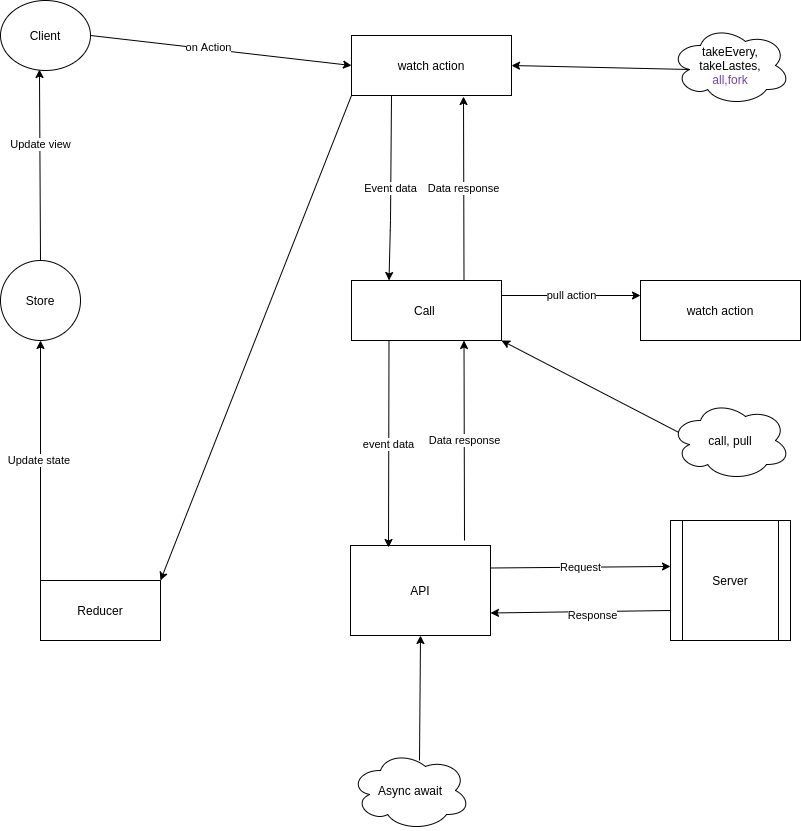

The diagram above was exported from draw.io. Its source (the exported page's mxGraphModel, read from the mxfile embedded in the PNG):
<mxGraphModel dx="1046" dy="687" grid="1" gridSize="10" guides="1" tooltips="1" connect="1" arrows="1" fold="1" page="1" pageScale="1" pageWidth="827" pageHeight="1169" math="0" shadow="0">
  <root>
    <mxCell id="0" />
    <mxCell id="1" parent="0" />
    <mxCell id="qom_w1Pk5MSnuKjZTsUv-1" value="Client" style="ellipse;whiteSpace=wrap;html=1;" vertex="1" parent="1">
      <mxGeometry x="20" y="20" width="90" height="70" as="geometry" />
    </mxCell>
    <mxCell id="qom_w1Pk5MSnuKjZTsUv-2" value="watch action" style="rounded=0;whiteSpace=wrap;html=1;" vertex="1" parent="1">
      <mxGeometry x="371" y="55" width="160" height="60" as="geometry" />
    </mxCell>
    <mxCell id="qom_w1Pk5MSnuKjZTsUv-17" value="Data response" style="rounded=0;orthogonalLoop=1;jettySize=auto;html=1;exitX=0.75;exitY=0;exitDx=0;exitDy=0;entryX=0.7;entryY=1.017;entryDx=0;entryDy=0;entryPerimeter=0;" edge="1" parent="1" source="qom_w1Pk5MSnuKjZTsUv-3" target="qom_w1Pk5MSnuKjZTsUv-2">
      <mxGeometry relative="1" as="geometry" />
    </mxCell>
    <mxCell id="qom_w1Pk5MSnuKjZTsUv-3" value="Call&amp;nbsp;" style="rounded=0;whiteSpace=wrap;html=1;" vertex="1" parent="1">
      <mxGeometry x="371" y="300" width="150" height="60" as="geometry" />
    </mxCell>
    <mxCell id="qom_w1Pk5MSnuKjZTsUv-19" value="Data response" style="rounded=0;orthogonalLoop=1;jettySize=auto;html=1;entryX=0.75;entryY=1;entryDx=0;entryDy=0;" edge="1" parent="1" target="qom_w1Pk5MSnuKjZTsUv-3">
      <mxGeometry relative="1" as="geometry">
        <mxPoint x="484" y="560" as="sourcePoint" />
        <Array as="points" />
      </mxGeometry>
    </mxCell>
    <mxCell id="qom_w1Pk5MSnuKjZTsUv-4" value="API" style="rounded=0;whiteSpace=wrap;html=1;" vertex="1" parent="1">
      <mxGeometry x="370" y="565" width="140" height="90" as="geometry" />
    </mxCell>
    <mxCell id="qom_w1Pk5MSnuKjZTsUv-5" value="Reducer" style="rounded=0;whiteSpace=wrap;html=1;" vertex="1" parent="1">
      <mxGeometry x="60" y="600" width="120" height="60" as="geometry" />
    </mxCell>
    <mxCell id="qom_w1Pk5MSnuKjZTsUv-9" value="Server" style="shape=process;whiteSpace=wrap;html=1;backgroundOutline=1;" vertex="1" parent="1">
      <mxGeometry x="690" y="540" width="120" height="120" as="geometry" />
    </mxCell>
    <mxCell id="qom_w1Pk5MSnuKjZTsUv-10" value="Request" style="endArrow=classic;html=1;exitX=1;exitY=0.25;exitDx=0;exitDy=0;entryX=0;entryY=0.383;entryDx=0;entryDy=0;entryPerimeter=0;" edge="1" parent="1" source="qom_w1Pk5MSnuKjZTsUv-4" target="qom_w1Pk5MSnuKjZTsUv-9">
      <mxGeometry width="50" height="50" relative="1" as="geometry">
        <mxPoint x="390" y="330" as="sourcePoint" />
        <mxPoint x="640" y="343" as="targetPoint" />
      </mxGeometry>
    </mxCell>
    <mxCell id="qom_w1Pk5MSnuKjZTsUv-11" value="" style="endArrow=classic;html=1;exitX=0;exitY=0.75;exitDx=0;exitDy=0;entryX=1;entryY=0.75;entryDx=0;entryDy=0;" edge="1" parent="1" source="qom_w1Pk5MSnuKjZTsUv-9" target="qom_w1Pk5MSnuKjZTsUv-4">
      <mxGeometry width="50" height="50" relative="1" as="geometry">
        <mxPoint x="390" y="330" as="sourcePoint" />
        <mxPoint x="440" y="280" as="targetPoint" />
      </mxGeometry>
    </mxCell>
    <mxCell id="qom_w1Pk5MSnuKjZTsUv-25" value="Response" style="edgeLabel;html=1;align=center;verticalAlign=middle;resizable=0;points=[];" vertex="1" connectable="0" parent="qom_w1Pk5MSnuKjZTsUv-11">
      <mxGeometry x="-0.1816" y="3" relative="1" as="geometry">
        <mxPoint x="-4.21" as="offset" />
      </mxGeometry>
    </mxCell>
    <mxCell id="qom_w1Pk5MSnuKjZTsUv-12" value="Event data" style="endArrow=classic;html=1;exitX=0.25;exitY=1;exitDx=0;exitDy=0;entryX=0.25;entryY=0;entryDx=0;entryDy=0;" edge="1" parent="1" source="qom_w1Pk5MSnuKjZTsUv-2" target="qom_w1Pk5MSnuKjZTsUv-3">
      <mxGeometry width="50" height="50" relative="1" as="geometry">
        <mxPoint x="390" y="330" as="sourcePoint" />
        <mxPoint x="410" y="250" as="targetPoint" />
        <Array as="points">
          <mxPoint x="410" y="240" />
        </Array>
      </mxGeometry>
    </mxCell>
    <mxCell id="qom_w1Pk5MSnuKjZTsUv-13" value="event data" style="endArrow=classic;html=1;exitX=0.25;exitY=1;exitDx=0;exitDy=0;" edge="1" parent="1" source="qom_w1Pk5MSnuKjZTsUv-3">
      <mxGeometry width="50" height="50" relative="1" as="geometry">
        <mxPoint x="390" y="330" as="sourcePoint" />
        <mxPoint x="408" y="567" as="targetPoint" />
      </mxGeometry>
    </mxCell>
    <mxCell id="qom_w1Pk5MSnuKjZTsUv-16" value="" style="endArrow=classic;html=1;exitX=1;exitY=0.5;exitDx=0;exitDy=0;entryX=0;entryY=0.5;entryDx=0;entryDy=0;" edge="1" parent="1" source="qom_w1Pk5MSnuKjZTsUv-1" target="qom_w1Pk5MSnuKjZTsUv-2">
      <mxGeometry width="50" height="50" relative="1" as="geometry">
        <mxPoint x="390" y="330" as="sourcePoint" />
        <mxPoint x="440" y="280" as="targetPoint" />
      </mxGeometry>
    </mxCell>
    <mxCell id="qom_w1Pk5MSnuKjZTsUv-24" value="on Action" style="edgeLabel;html=1;align=center;verticalAlign=middle;resizable=0;points=[];" vertex="1" connectable="0" parent="qom_w1Pk5MSnuKjZTsUv-16">
      <mxGeometry x="-0.1043" y="2" relative="1" as="geometry">
        <mxPoint as="offset" />
      </mxGeometry>
    </mxCell>
    <mxCell id="qom_w1Pk5MSnuKjZTsUv-20" value="" style="endArrow=classic;html=1;exitX=0;exitY=1;exitDx=0;exitDy=0;entryX=1;entryY=0;entryDx=0;entryDy=0;" edge="1" parent="1" source="qom_w1Pk5MSnuKjZTsUv-2" target="qom_w1Pk5MSnuKjZTsUv-5">
      <mxGeometry width="50" height="50" relative="1" as="geometry">
        <mxPoint x="390" y="330" as="sourcePoint" />
        <mxPoint x="440" y="280" as="targetPoint" />
      </mxGeometry>
    </mxCell>
    <mxCell id="qom_w1Pk5MSnuKjZTsUv-23" value="Update state&amp;nbsp;" style="endArrow=classic;html=1;exitX=0;exitY=0;exitDx=0;exitDy=0;entryX=0.5;entryY=1;entryDx=0;entryDy=0;" edge="1" parent="1" source="qom_w1Pk5MSnuKjZTsUv-5" target="qom_w1Pk5MSnuKjZTsUv-35">
      <mxGeometry width="50" height="50" relative="1" as="geometry">
        <mxPoint x="120" y="310" as="sourcePoint" />
        <mxPoint x="140" y="250" as="targetPoint" />
        <Array as="points" />
      </mxGeometry>
    </mxCell>
    <mxCell id="qom_w1Pk5MSnuKjZTsUv-26" value="watch action" style="rounded=0;whiteSpace=wrap;html=1;" vertex="1" parent="1">
      <mxGeometry x="660" y="300" width="160" height="60" as="geometry" />
    </mxCell>
    <mxCell id="qom_w1Pk5MSnuKjZTsUv-27" value="pull action" style="endArrow=classic;html=1;exitX=1;exitY=0.25;exitDx=0;exitDy=0;entryX=0;entryY=0.25;entryDx=0;entryDy=0;" edge="1" parent="1" source="qom_w1Pk5MSnuKjZTsUv-3" target="qom_w1Pk5MSnuKjZTsUv-26">
      <mxGeometry width="50" height="50" relative="1" as="geometry">
        <mxPoint x="390" y="380" as="sourcePoint" />
        <mxPoint x="440" y="330" as="targetPoint" />
      </mxGeometry>
    </mxCell>
    <mxCell id="qom_w1Pk5MSnuKjZTsUv-29" value="Async await" style="ellipse;shape=cloud;whiteSpace=wrap;html=1;" vertex="1" parent="1">
      <mxGeometry x="370" y="770" width="120" height="80" as="geometry" />
    </mxCell>
    <mxCell id="qom_w1Pk5MSnuKjZTsUv-30" value="" style="endArrow=classic;html=1;exitX=0.575;exitY=0.125;exitDx=0;exitDy=0;exitPerimeter=0;entryX=0.5;entryY=1;entryDx=0;entryDy=0;" edge="1" parent="1" source="qom_w1Pk5MSnuKjZTsUv-29" target="qom_w1Pk5MSnuKjZTsUv-4">
      <mxGeometry width="50" height="50" relative="1" as="geometry">
        <mxPoint x="390" y="640" as="sourcePoint" />
        <mxPoint x="420" y="670" as="targetPoint" />
      </mxGeometry>
    </mxCell>
    <mxCell id="qom_w1Pk5MSnuKjZTsUv-31" value="takeEvery, takeLastes,&lt;br&gt;&lt;span style=&quot;color: rgb(111 , 66 , 193) ; font-family: , &amp;#34;consolas&amp;#34; , &amp;#34;liberation mono&amp;#34; , &amp;#34;menlo&amp;#34; , monospace ; background-color: rgb(255 , 255 , 255)&quot;&gt;all,&lt;/span&gt;&lt;span style=&quot;color: rgb(111 , 66 , 193) ; font-family: , &amp;#34;consolas&amp;#34; , &amp;#34;liberation mono&amp;#34; , &amp;#34;menlo&amp;#34; , monospace ; background-color: rgb(255 , 255 , 255)&quot;&gt;fork&lt;/span&gt;&lt;br&gt;" style="ellipse;shape=cloud;whiteSpace=wrap;html=1;" vertex="1" parent="1">
      <mxGeometry x="690" y="45" width="120" height="80" as="geometry" />
    </mxCell>
    <mxCell id="qom_w1Pk5MSnuKjZTsUv-32" value="" style="endArrow=classic;html=1;exitX=0.16;exitY=0.55;exitDx=0;exitDy=0;exitPerimeter=0;entryX=1;entryY=0.5;entryDx=0;entryDy=0;" edge="1" parent="1" source="qom_w1Pk5MSnuKjZTsUv-31" target="qom_w1Pk5MSnuKjZTsUv-2">
      <mxGeometry width="50" height="50" relative="1" as="geometry">
        <mxPoint x="390" y="270" as="sourcePoint" />
        <mxPoint x="440" y="220" as="targetPoint" />
      </mxGeometry>
    </mxCell>
    <mxCell id="qom_w1Pk5MSnuKjZTsUv-33" value="call, pull" style="ellipse;shape=cloud;whiteSpace=wrap;html=1;" vertex="1" parent="1">
      <mxGeometry x="690" y="420" width="120" height="80" as="geometry" />
    </mxCell>
    <mxCell id="qom_w1Pk5MSnuKjZTsUv-34" value="" style="endArrow=classic;html=1;exitX=0.07;exitY=0.4;exitDx=0;exitDy=0;exitPerimeter=0;entryX=1;entryY=1;entryDx=0;entryDy=0;" edge="1" parent="1" source="qom_w1Pk5MSnuKjZTsUv-33" target="qom_w1Pk5MSnuKjZTsUv-3">
      <mxGeometry width="50" height="50" relative="1" as="geometry">
        <mxPoint x="390" y="460" as="sourcePoint" />
        <mxPoint x="440" y="410" as="targetPoint" />
        <Array as="points" />
      </mxGeometry>
    </mxCell>
    <mxCell id="qom_w1Pk5MSnuKjZTsUv-35" value="Store" style="ellipse;whiteSpace=wrap;html=1;aspect=fixed;" vertex="1" parent="1">
      <mxGeometry x="20" y="280" width="80" height="80" as="geometry" />
    </mxCell>
    <mxCell id="qom_w1Pk5MSnuKjZTsUv-36" value="" style="endArrow=classic;html=1;exitX=0.5;exitY=0;exitDx=0;exitDy=0;entryX=0.433;entryY=0.986;entryDx=0;entryDy=0;entryPerimeter=0;" edge="1" parent="1" source="qom_w1Pk5MSnuKjZTsUv-35" target="qom_w1Pk5MSnuKjZTsUv-1">
      <mxGeometry width="50" height="50" relative="1" as="geometry">
        <mxPoint x="390" y="360" as="sourcePoint" />
        <mxPoint x="440" y="310" as="targetPoint" />
      </mxGeometry>
    </mxCell>
    <mxCell id="qom_w1Pk5MSnuKjZTsUv-37" value="Update view" style="edgeLabel;html=1;align=center;verticalAlign=middle;resizable=0;points=[];" vertex="1" connectable="0" parent="qom_w1Pk5MSnuKjZTsUv-36">
      <mxGeometry x="0.2209" relative="1" as="geometry">
        <mxPoint as="offset" />
      </mxGeometry>
    </mxCell>
  </root>
</mxGraphModel>